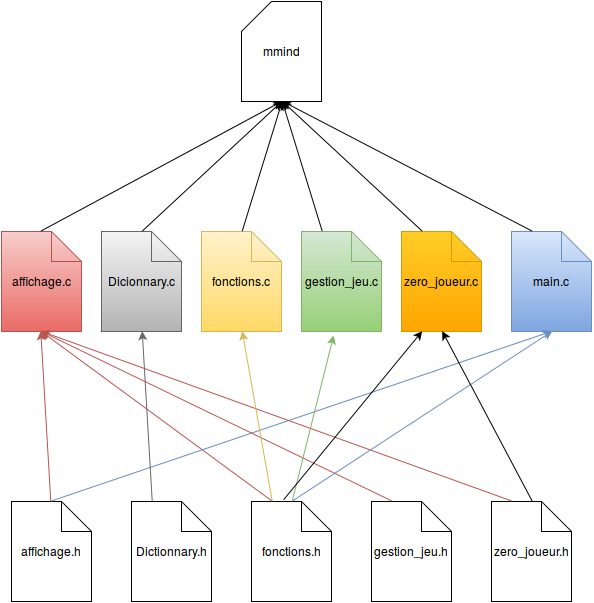

The diagram above was exported from draw.io. Its source (the exported page's mxGraphModel, read from the mxfile embedded in the PNG):
<mxGraphModel dx="1257" dy="606" grid="1" gridSize="10" guides="1" tooltips="1" connect="1" arrows="1" fold="1" page="1" pageScale="1" pageWidth="826" pageHeight="1169" background="#ffffff" math="0" shadow="0">
  <root>
    <mxCell id="0" />
    <mxCell id="1" parent="0" />
    <mxCell id="31cdb169a09e7c2-1" value="affichage.c" style="shape=note;whiteSpace=wrap;html=1;plain-red" vertex="1" parent="1">
      <mxGeometry x="118" y="290" width="80" height="100" as="geometry" />
    </mxCell>
    <mxCell id="31cdb169a09e7c2-2" value="Dicionnary.c" style="shape=note;whiteSpace=wrap;html=1;plain-gray" vertex="1" parent="1">
      <mxGeometry x="218" y="290" width="80" height="100" as="geometry" />
    </mxCell>
    <mxCell id="31cdb169a09e7c2-3" value="fonctions.c" style="shape=note;whiteSpace=wrap;html=1;plain-yellow" vertex="1" parent="1">
      <mxGeometry x="318" y="290" width="80" height="100" as="geometry" />
    </mxCell>
    <mxCell id="31cdb169a09e7c2-4" value="gestion_jeu.c" style="shape=note;whiteSpace=wrap;html=1;plain-green" vertex="1" parent="1">
      <mxGeometry x="418" y="290" width="80" height="100" as="geometry" />
    </mxCell>
    <mxCell id="31cdb169a09e7c2-5" value="zero_joueur.c" style="shape=note;whiteSpace=wrap;html=1;plain-orange" vertex="1" parent="1">
      <mxGeometry x="518" y="290" width="80" height="100" as="geometry" />
    </mxCell>
    <mxCell id="31cdb169a09e7c2-6" value="main.c" style="shape=note;whiteSpace=wrap;html=1;plain-blue" vertex="1" parent="1">
      <mxGeometry x="628" y="290" width="80" height="100" as="geometry" />
    </mxCell>
    <mxCell id="31cdb169a09e7c2-7" value="affichage.h" style="shape=note;whiteSpace=wrap;html=1;" vertex="1" parent="1">
      <mxGeometry x="128" y="560" width="80" height="100" as="geometry" />
    </mxCell>
    <mxCell id="31cdb169a09e7c2-8" value="Dictionnary.h" style="shape=note;whiteSpace=wrap;html=1;" vertex="1" parent="1">
      <mxGeometry x="248" y="560" width="80" height="100" as="geometry" />
    </mxCell>
    <mxCell id="31cdb169a09e7c2-10" value="fonctions.h" style="shape=note;whiteSpace=wrap;html=1;" vertex="1" parent="1">
      <mxGeometry x="368" y="560" width="80" height="100" as="geometry" />
    </mxCell>
    <mxCell id="31cdb169a09e7c2-11" value="gestion_jeu.h" style="shape=note;whiteSpace=wrap;html=1;" vertex="1" parent="1">
      <mxGeometry x="488" y="560" width="80" height="100" as="geometry" />
    </mxCell>
    <mxCell id="31cdb169a09e7c2-12" value="zero_joueur.h" style="shape=note;whiteSpace=wrap;html=1;" vertex="1" parent="1">
      <mxGeometry x="608" y="560" width="80" height="100" as="geometry" />
    </mxCell>
    <mxCell id="31cdb169a09e7c2-13" value="mmind&lt;br&gt;" style="shape=card;whiteSpace=wrap;html=1;" vertex="1" parent="1">
      <mxGeometry x="358" y="60" width="80" height="100" as="geometry" />
    </mxCell>
    <mxCell id="31cdb169a09e7c2-15" value="" style="endArrow=classic;html=1;exitX=0.5;exitY=0;entryX=0.5;entryY=1;" edge="1" parent="1" source="31cdb169a09e7c2-1" target="31cdb169a09e7c2-13">
      <mxGeometry width="50" height="50" relative="1" as="geometry">
        <mxPoint x="150" y="240" as="sourcePoint" />
        <mxPoint x="200" y="190" as="targetPoint" />
      </mxGeometry>
    </mxCell>
    <mxCell id="31cdb169a09e7c2-16" value="" style="endArrow=classic;html=1;exitX=0.5;exitY=0;entryX=0.5;entryY=1;" edge="1" parent="1" source="31cdb169a09e7c2-2" target="31cdb169a09e7c2-13">
      <mxGeometry width="50" height="50" relative="1" as="geometry">
        <mxPoint x="10" y="80" as="sourcePoint" />
        <mxPoint x="60" y="30" as="targetPoint" />
      </mxGeometry>
    </mxCell>
    <mxCell id="31cdb169a09e7c2-17" value="" style="endArrow=classic;html=1;exitX=0.5;exitY=0;entryX=0.5;entryY=1;" edge="1" parent="1" source="31cdb169a09e7c2-3" target="31cdb169a09e7c2-13">
      <mxGeometry width="50" height="50" relative="1" as="geometry">
        <mxPoint x="340" y="290" as="sourcePoint" />
        <mxPoint x="390" y="240" as="targetPoint" />
      </mxGeometry>
    </mxCell>
    <mxCell id="31cdb169a09e7c2-18" value="" style="endArrow=classic;html=1;entryX=0.5;entryY=1;exitX=0.25;exitY=0;" edge="1" parent="1" source="31cdb169a09e7c2-4" target="31cdb169a09e7c2-13">
      <mxGeometry width="50" height="50" relative="1" as="geometry">
        <mxPoint x="450" y="270" as="sourcePoint" />
        <mxPoint x="500" y="220" as="targetPoint" />
      </mxGeometry>
    </mxCell>
    <mxCell id="31cdb169a09e7c2-19" value="" style="endArrow=classic;html=1;exitX=0.25;exitY=0;entryX=0.5;entryY=1;" edge="1" parent="1" source="31cdb169a09e7c2-5" target="31cdb169a09e7c2-13">
      <mxGeometry width="50" height="50" relative="1" as="geometry">
        <mxPoint x="480" y="240" as="sourcePoint" />
        <mxPoint x="530" y="190" as="targetPoint" />
      </mxGeometry>
    </mxCell>
    <mxCell id="31cdb169a09e7c2-20" value="" style="endArrow=classic;html=1;exitX=0.25;exitY=0;entryX=0.5;entryY=1;" edge="1" parent="1" source="31cdb169a09e7c2-6" target="31cdb169a09e7c2-13">
      <mxGeometry width="50" height="50" relative="1" as="geometry">
        <mxPoint x="590" y="270" as="sourcePoint" />
        <mxPoint x="640" y="220" as="targetPoint" />
      </mxGeometry>
    </mxCell>
    <mxCell id="31cdb169a09e7c2-22" value="" style="endArrow=classic;html=1;exitX=0.25;exitY=0;entryX=0.5;entryY=1;plain-red" edge="1" parent="1" source="31cdb169a09e7c2-10" target="31cdb169a09e7c2-1">
      <mxGeometry width="50" height="50" relative="1" as="geometry">
        <mxPoint x="10" y="160" as="sourcePoint" />
        <mxPoint x="60" y="110" as="targetPoint" />
      </mxGeometry>
    </mxCell>
    <mxCell id="31cdb169a09e7c2-28" value="" style="endArrow=classic;html=1;exitX=0.5;exitY=0;entryX=0.5;entryY=1;plain-blue" edge="1" parent="1" source="31cdb169a09e7c2-7" target="31cdb169a09e7c2-6">
      <mxGeometry width="50" height="50" relative="1" as="geometry">
        <mxPoint x="10" y="160" as="sourcePoint" />
        <mxPoint x="60" y="110" as="targetPoint" />
      </mxGeometry>
    </mxCell>
    <mxCell id="31cdb169a09e7c2-29" value="" style="endArrow=classic;html=1;exitX=0.5;exitY=0;entryX=0.5;entryY=1;plain-blue" edge="1" parent="1" source="31cdb169a09e7c2-10" target="31cdb169a09e7c2-6">
      <mxGeometry width="50" height="50" relative="1" as="geometry">
        <mxPoint x="390" y="480" as="sourcePoint" />
        <mxPoint x="440" y="430" as="targetPoint" />
      </mxGeometry>
    </mxCell>
    <mxCell id="31cdb169a09e7c2-30" value="" style="endArrow=classic;html=1;entryX=0.5;entryY=1;exitX=0.5;exitY=0;plain-red" edge="1" parent="1" source="31cdb169a09e7c2-7" target="31cdb169a09e7c2-1">
      <mxGeometry width="50" height="50" relative="1" as="geometry">
        <mxPoint x="200" y="460" as="sourcePoint" />
        <mxPoint x="150" y="400" as="targetPoint" />
      </mxGeometry>
    </mxCell>
    <mxCell id="31cdb169a09e7c2-31" value="" style="endArrow=classic;html=1;exitX=0.25;exitY=0;entryX=0.5;entryY=1;plain-red" edge="1" parent="1" source="31cdb169a09e7c2-11" target="31cdb169a09e7c2-1">
      <mxGeometry width="50" height="50" relative="1" as="geometry">
        <mxPoint x="470" y="460" as="sourcePoint" />
        <mxPoint x="520" y="410" as="targetPoint" />
      </mxGeometry>
    </mxCell>
    <mxCell id="31cdb169a09e7c2-32" value="" style="endArrow=classic;html=1;exitX=0.25;exitY=0;entryX=0.5;entryY=1;plain-red" edge="1" parent="1" source="31cdb169a09e7c2-12" target="31cdb169a09e7c2-1">
      <mxGeometry width="50" height="50" relative="1" as="geometry">
        <mxPoint x="620" y="460" as="sourcePoint" />
        <mxPoint x="670" y="410" as="targetPoint" />
      </mxGeometry>
    </mxCell>
    <mxCell id="31cdb169a09e7c2-34" value="" style="endArrow=classic;html=1;exitX=0.25;exitY=0;entryX=0.5;entryY=1;plain-gray" edge="1" parent="1" source="31cdb169a09e7c2-8" target="31cdb169a09e7c2-2">
      <mxGeometry width="50" height="50" relative="1" as="geometry">
        <mxPoint x="10" y="160" as="sourcePoint" />
        <mxPoint x="60" y="110" as="targetPoint" />
      </mxGeometry>
    </mxCell>
    <mxCell id="31cdb169a09e7c2-35" value="" style="endArrow=classic;html=1;exitX=0.25;exitY=0;entryX=0.5;entryY=1;plain-yellow" edge="1" parent="1" source="31cdb169a09e7c2-10" target="31cdb169a09e7c2-3">
      <mxGeometry width="50" height="50" relative="1" as="geometry">
        <mxPoint x="340" y="460" as="sourcePoint" />
        <mxPoint x="390" y="410" as="targetPoint" />
      </mxGeometry>
    </mxCell>
    <mxCell id="31cdb169a09e7c2-36" value="" style="endArrow=classic;html=1;exitX=0.5;exitY=0;entryX=0.402;entryY=1.04;entryPerimeter=0;plain-green" edge="1" parent="1" source="31cdb169a09e7c2-10" target="31cdb169a09e7c2-4">
      <mxGeometry width="50" height="50" relative="1" as="geometry">
        <mxPoint x="400" y="460" as="sourcePoint" />
        <mxPoint x="450" y="410" as="targetPoint" />
      </mxGeometry>
    </mxCell>
    <mxCell id="31cdb169a09e7c2-37" value="" style="endArrow=classic;html=1;exitX=0.5;exitY=0;entryX=0.5;entryY=1;" edge="1" parent="1" source="31cdb169a09e7c2-12" target="31cdb169a09e7c2-5">
      <mxGeometry width="50" height="50" relative="1" as="geometry">
        <mxPoint x="610" y="460" as="sourcePoint" />
        <mxPoint x="660" y="410" as="targetPoint" />
      </mxGeometry>
    </mxCell>
    <mxCell id="31cdb169a09e7c2-38" value="" style="endArrow=classic;html=1;exitX=0.402;exitY=-0.01;exitPerimeter=0;entryX=0.25;entryY=1;" edge="1" parent="1" source="31cdb169a09e7c2-10" target="31cdb169a09e7c2-5">
      <mxGeometry width="50" height="50" relative="1" as="geometry">
        <mxPoint x="460" y="480" as="sourcePoint" />
        <mxPoint x="510" y="430" as="targetPoint" />
      </mxGeometry>
    </mxCell>
  </root>
</mxGraphModel>